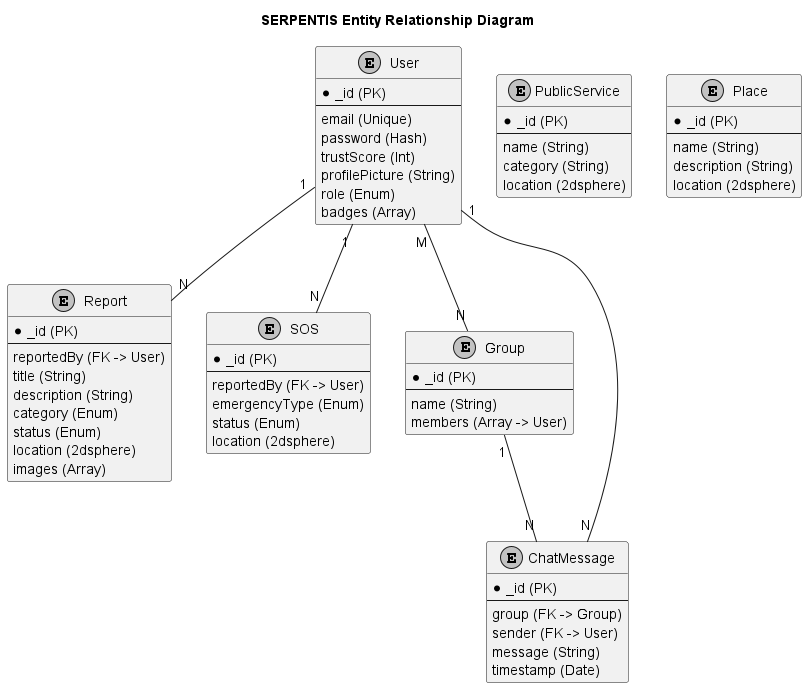

The diagram above was rendered by PlantUML. Its source (embedded in the PNG):
@startuml
skinparam monochrome true
title SERPENTIS Entity Relationship Diagram

entity "User" as user {
  * _id (PK)
  --
  email (Unique)
  password (Hash)
  trustScore (Int)
  profilePicture (String)
  role (Enum)
  badges (Array)
}

entity "Report" as report {
  * _id (PK)
  --
  reportedBy (FK -> User)
  title (String)
  description (String)
  category (Enum)
  status (Enum)
  location (2dsphere)
  images (Array)
}

entity "PublicService" as ps {
  * _id (PK)
  --
  name (String)
  category (String)
  location (2dsphere)
}

entity "Place" as place {
  * _id (PK)
  --
  name (String)
  description (String)
  location (2dsphere)
}

entity "SOS" as sos {
  * _id (PK)
  --
  reportedBy (FK -> User)
  emergencyType (Enum)
  status (Enum)
  location (2dsphere)
}

entity "Group" as group {
  * _id (PK)
  --
  name (String)
  members (Array -> User)
}

entity "ChatMessage" as chat {
  * _id (PK)
  --
  group (FK -> Group)
  sender (FK -> User)
  message (String)
  timestamp (Date)
}

user "1" -- "N" report
user "1" -- "N" sos
user "M" -- "N" group
group "1" -- "N" chat
user "1" -- "N" chat
@enduml